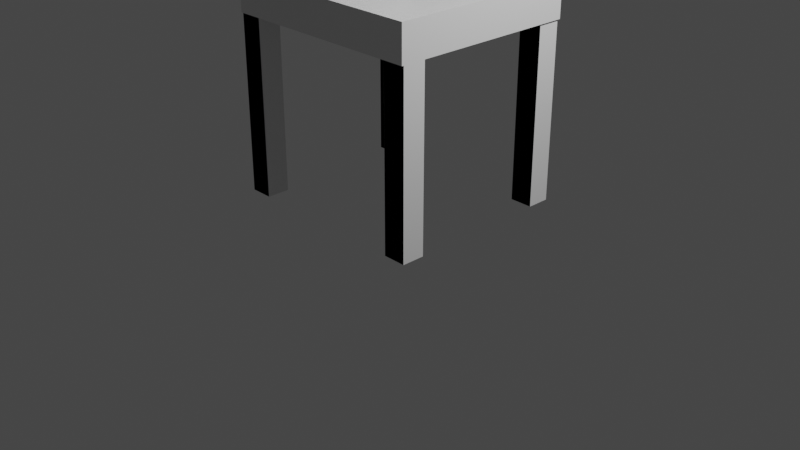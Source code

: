 # Source: SimpleChair_H.blend  (saved by Blender 2.80.75; exported with 4.5.12 LTS)
import bpy
from mathutils import Matrix  # noqa: F401  (used for matrix-valued properties, if any)

bpy.ops.wm.read_factory_settings(use_empty=True)
scene = bpy.context.scene
scene.name = 'Scene'

# ---- collections
col_collection = bpy.data.collections.new('Collection'); scene.collection.children.link(col_collection)

# ---- materials (node trees are filled in below, after node groups)
mat_material = bpy.data.materials.new('Material')
mat_material.alpha_threshold = 0.0
mat_material.use_transparent_shadow = False
mat_material.line_color = (0.0, 0.0, 0.0, 1.0)

# ---- material node trees
mat_material.use_nodes = True; mat_material.node_tree.nodes.clear()
_N = mat_material.node_tree.nodes; _L = mat_material.node_tree.links
n0 = _N.new('ShaderNodeOutputMaterial'); n0.name = 'Material Output'; n0.location = (300, 300)
n1 = _N.new('ShaderNodeBsdfPrincipled'); n1.name = 'Principled BSDF'; n1.location = (10, 300)
n1.distribution = 'GGX'
n1.subsurface_method = 'BURLEY'
n1.inputs[2].default_value = 0.4
n1.inputs[3].default_value = 1.45
n1.inputs[27].default_value = (0.0, 0.0, 0.0, 1.0)
n1.inputs[28].default_value = 1.0
_L.new(n1.outputs[0], n0.inputs[0])
n0.is_active_output = True

# ---- world
world_world = bpy.data.worlds.new('World'); scene.world = world_world
world_world.use_nodes = True; world_world.node_tree.nodes.clear()
_N = world_world.node_tree.nodes; _L = world_world.node_tree.links
n0 = _N.new('ShaderNodeOutputWorld'); n0.name = 'World Output'; n0.location = (300, 300)
n1 = _N.new('ShaderNodeBackground'); n1.name = 'Background'; n1.location = (10, 300)
n1.inputs[0].default_value = (0.05088, 0.05088, 0.05088, 1.0)
_L.new(n1.outputs[0], n0.inputs[0])
n0.is_active_output = True
world_world.color = (0.05088, 0.05088, 0.05088)
world_world.use_sun_shadow = False
world_world.sun_shadow_jitter_overblur = 0.0

# ---- cameras
cam_camera = bpy.data.cameras.new('Camera')
cam_camera.clip_end = 100.0
cam_camera.ortho_scale = 7.314

# ---- lights
light_light = bpy.data.lights.new('Light', 'POINT')
light_light.transmission_factor = 0.0
light_light.energy = 1000.0
light_light.shadow_soft_size = 0.1
light_light.shadow_maximum_resolution = 0.006
light_light.use_absolute_resolution = True

# ---- meshes
me_cube = bpy.data.meshes.new('Cube')
me_cube.from_pydata([(0.781, -0.9789, -10.96), (0.781, -0.7389, -10.96), (1.0, -0.9789, -10.96), (1.0, -0.9789, -0.8842), (1.0, -0.7389, -10.96), (1.0, -0.7389, -0.8842), (-0.9942, 0.7481, -11.06), (-0.9942, 0.9881, -11.06), (-0.7749, 0.7481, -11.06), (-0.7749, 0.9881, -11.06), (0.7667, 0.7447, -10.94), (0.7667, 0.9847, -10.94), (0.9859, 0.7447, -10.94), (0.9859, 0.9847, -10.94), (-0.9956, -0.9837, -10.91), (-0.9956, -0.7437, -10.91), (-0.7763, -0.9837, -10.91), (-0.7763, -0.7437, -10.91), (1.0, 1.0, 1.0), (1.0, 1.0, -1.0), (1.0, -1.0, 1.0), (1.0, -1.0, -1.0), (-1.0, 1.0, 1.0), (-1.0, 1.0, -1.0), (-1.0, -1.0, 1.0), (-1.0, -1.0, -1.0), (-0.01511, 1.0, -1.0), (-0.01511, -1.0, 1.0), (-0.01511, -1.0, -1.0), (-0.01511, 1.0, 1.0), (-0.5076, 1.0, -1.0), (-0.5076, -1.0, 1.0), (-0.5076, -1.0, -1.0), (-0.5076, 1.0, 1.0), (-0.7538, 1.0, -1.0), (-0.7538, -1.0, 1.0), (-0.7538, -1.0, -1.0), (-0.7538, 1.0, 1.0), (-0.7538, -1.0, 11.16), (-1.0, -1.0, 11.16), (-1.0, 1.0, 11.16), (-0.7538, 1.0, 11.16), (0.4924, -1.0, -1.0), (0.4924, 1.0, 1.0), (0.4924, 1.0, -1.0), (0.4924, -1.0, 1.0), (0.7462, -1.0, -1.0), (0.7462, 1.0, 1.0), (0.7462, 1.0, -1.0), (0.7462, -1.0, 1.0), (-1.0, -0.02714, -1.0), (1.0, -0.02714, 1.0), (-1.0, -0.02714, 1.0), (1.0, -0.02714, -1.0), (-0.01511, -0.02714, -1.0), (-0.01511, -0.02714, 1.0), (-0.5076, -0.02714, -1.0), (-0.5076, -0.02714, 1.0), (-0.7538, -0.02714, -1.0), (-0.7538, -0.02714, 1.0), (-1.0, -0.02714, 11.16), (-0.7538, -0.02714, 11.16), (0.4924, -0.02714, 1.0), (0.4924, -0.02714, -1.0), (0.7462, -0.02714, 1.0), (0.7462, -0.02714, -1.0), (-1.0, 0.4864, 1.0), (1.0, 0.4864, -1.0), (-1.0, 0.4864, 11.16), (-1.0, 0.4864, -1.0), (1.0, 0.4864, 1.0), (-0.01511, 0.4864, -1.0), (-0.01511, 0.4864, 1.0), (-0.5076, 0.4864, -1.0), (-0.5076, 0.4864, 1.0), (-0.7538, 0.4864, -1.0), (-0.7538, 0.4864, 1.0), (-0.7538, 0.4864, 11.16), (0.4924, 0.4864, 1.0), (0.4924, 0.4864, -1.0), (0.7462, 0.4864, 1.0), (0.7462, 0.4864, -1.0), (-1.0, -0.5136, -1.0), (1.0, -0.5136, 1.0), (-0.01511, -0.5136, -1.0), (-0.01511, -0.5136, 1.0), (-0.5076, -0.5136, -1.0), (-0.5076, -0.5136, 1.0), (-0.7538, -0.5136, -1.0), (-0.7538, -0.5136, 1.0), (-0.7538, -0.5136, 11.16), (0.4924, -0.5136, 1.0), (0.4924, -0.5136, -1.0), (0.7462, -0.5136, 1.0), (0.7462, -0.5136, -1.0), (-1.0, -0.5136, 1.0), (1.0, -0.5136, -1.0), (-1.0, -0.5136, 11.16), (-1.0, -0.7875, -1.0), (1.0, -0.7875, 1.0), (-0.01511, -0.7875, -1.0), (-0.01511, -0.7875, 1.0), (-0.5076, -0.7875, -1.0), (-0.5076, -0.7875, 1.0), (-0.7538, -0.7875, -1.0), (-0.7538, -0.7875, 1.0), (-0.7538, -0.7875, 11.16), (0.4924, -0.7875, 1.0), (0.4924, -0.7875, -1.0), (0.7462, -0.7875, 1.0), (0.7462, -0.7875, -1.0), (-1.0, -0.7875, 1.0), (-1.0, -0.7875, 11.16), (-1.0, 0.7386, 1.0), (1.0, 0.7386, -1.0), (-1.0, 0.7386, 11.16), (-1.0, 0.7386, -1.0), (1.0, 0.7386, 1.0), (-0.01511, 0.7386, -1.0), (-0.01511, 0.7386, 1.0), (-0.5076, 0.7386, -1.0), (-0.5076, 0.7386, 1.0), (-0.7538, 0.7386, -1.0), (-0.7538, 0.7386, 1.0), (-0.7538, 0.7386, 11.16), (0.4924, 0.7386, 1.0), (0.4924, 0.7386, -1.0), (0.7462, 0.7386, 1.0), (0.7462, 0.7386, -1.0), (-0.9956, -0.9837, -1.0), (-0.7763, -0.9837, -1.0), (-0.9956, -0.7437, -1.0), (-0.9956, -0.7875, -1.0), (-0.7763, -0.7875, -1.0), (-0.7763, -0.7437, -1.0), (0.7667, 0.7447, -1.0), (0.9859, 0.7447, -1.0), (0.7667, 0.9847, -1.0), (0.9859, 0.9847, -1.0), (-0.9942, 0.7481, -1.0), (-0.7749, 0.7481, -1.0), (-0.9942, 0.9881, -1.0), (-0.7749, 0.9881, -1.0), (1.0, -0.7389, -0.8842), (1.0, -0.7875, -0.8842), (1.0, -0.9789, -0.8842), (0.781, -0.9789, -1.0), (1.0, -0.9789, -1.0), (0.781, -0.7875, -1.0), (0.781, -0.7389, -1.0), (1.0, -0.7389, -1.0)], [], [(0, 146, 148, 149, 1), (1, 149, 150, 143, 5, 4), (4, 5, 3, 2), (2, 3, 145, 147, 146, 0), (1, 4, 2, 0), (5, 143, 144, 145, 3), (6, 139, 141, 7), (7, 141, 142, 9), (9, 142, 140, 8), (8, 140, 139, 6), (7, 9, 8, 6), (10, 135, 137, 11), (11, 137, 138, 13), (13, 138, 136, 12), (12, 136, 135, 10), (11, 13, 12, 10), (14, 129, 132, 131, 15), (15, 131, 134, 17), (17, 134, 133, 130, 16), (16, 130, 129, 14), (15, 17, 16, 14), (111, 24, 39, 112), (36, 35, 24, 25), (116, 113, 22, 23), (110, 148, 146, 147, 21, 46), (48, 47, 18, 19), (30, 33, 29, 26), (102, 100, 28, 32), (42, 45, 27, 28), (107, 101, 27, 45), (104, 102, 32, 36), (34, 37, 33, 30), (28, 27, 31, 32), (101, 103, 31, 27), (23, 22, 37, 34), (98, 132, 129, 130, 133, 104, 36, 25), (32, 31, 35, 36), (103, 105, 35, 31), (106, 112, 39, 38), (37, 22, 40, 41), (24, 35, 38, 39), (123, 37, 41, 124), (109, 107, 45, 49), (46, 49, 45, 42), (26, 29, 43, 44), (100, 108, 42, 28), (21, 20, 49, 46), (99, 109, 49, 20), (44, 43, 47, 48), (108, 110, 46, 42), (79, 81, 65, 63), (70, 80, 64, 51), (71, 79, 63, 54), (80, 78, 62, 64), (89, 59, 61, 90), (77, 68, 60, 61), (74, 76, 59, 57), (69, 75, 58, 50), (72, 74, 57, 55), (75, 73, 56, 58), (78, 72, 55, 62), (73, 71, 54, 56), (67, 70, 51, 53), (81, 67, 53, 65), (82, 95, 52, 50), (66, 52, 60, 68), (113, 66, 68, 115), (128, 114, 67, 81), (114, 117, 70, 67), (120, 118, 71, 73), (125, 119, 72, 78), (122, 120, 73, 75), (119, 121, 74, 72), (116, 122, 75, 69), (121, 123, 76, 74), (124, 115, 68, 77), (127, 125, 78, 80), (118, 126, 79, 71), (117, 127, 80, 70), (126, 128, 81, 79), (59, 76, 77, 61), (50, 52, 66, 69), (98, 111, 95, 82), (105, 89, 90, 106), (63, 65, 94, 92), (51, 64, 93, 83), (54, 63, 92, 84), (64, 62, 91, 93), (61, 60, 97, 90), (57, 59, 89, 87), (50, 58, 88, 82), (55, 57, 87, 85), (58, 56, 86, 88), (62, 55, 85, 91), (56, 54, 84, 86), (53, 51, 83, 96), (65, 53, 96, 94), (52, 95, 97, 60), (35, 105, 106, 38), (25, 24, 111, 98), (92, 94, 110, 108), (83, 93, 109, 99), (84, 92, 108, 100), (93, 91, 107, 109), (90, 97, 112, 106), (87, 89, 105, 103), (82, 88, 104, 133, 134, 131, 132, 98), (85, 87, 103, 101), (88, 86, 102, 104), (91, 85, 101, 107), (86, 84, 100, 102), (96, 83, 99, 144, 143, 150), (94, 96, 150, 149, 148, 110), (95, 111, 112, 97), (44, 48, 128, 126), (18, 47, 127, 117), (26, 44, 126, 118), (47, 43, 125, 127), (41, 40, 115, 124), (33, 37, 123, 121), (23, 141, 139, 140, 122, 116), (29, 33, 121, 119), (34, 30, 120, 122), (43, 29, 119, 125), (30, 26, 118, 120), (19, 18, 117, 114), (48, 137, 135, 136, 114, 128), (22, 113, 115, 40), (76, 123, 124, 77), (69, 66, 113, 116), (114, 136, 138, 137, 48, 19), (122, 140, 142, 141, 23, 34), (147, 145, 144, 99, 20, 21)])
_uv = me_cube.uv_layers.new(name='UVMap')
_uv.uv.foreach_set('vector', [0.375, 0.0, 0.6221, 0.0, 0.6221, 0.1994, 0.6221, 0.25, 0.375, 0.25, 0.375, 0.25, 0.6221, 0.25, 0.6221, 0.4996, 0.625, 0.4996, 0.625, 0.5, 0.375, 0.5, 0.375, 0.5, 0.625, 0.5, 0.625, 0.75, 0.375, 0.75, 0.375, 0.75, 0.625, 0.75, 0.625, 0.7504, 0.6221, 0.7504, 0.6221, 1.0, 0.375, 1.0, 0.125, 0.5, 0.375, 0.5, 0.375, 0.75, 0.125, 0.75, 0.625, 0.5, 0.6254, 0.5, 0.6254, 0.5506, 0.6254, 0.75, 0.625, 0.75, 0.375, 0.0, 0.6245, 0.0, 0.6245, 0.25, 0.375, 0.25, 0.375, 0.25, 0.6245, 0.25, 0.6245, 0.5, 0.375, 0.5, 0.375, 0.5, 0.6245, 0.5, 0.6245, 0.75, 0.375, 0.75, 0.375, 0.75, 0.6245, 0.75, 0.6245, 1.0, 0.375, 1.0, 0.125, 0.5, 0.375, 0.5, 0.375, 0.75, 0.125, 0.75, 0.375, 0.0, 0.6217, 0.0, 0.6217, 0.25, 0.375, 0.25, 0.375, 0.25, 0.6217, 0.25, 0.6217, 0.5, 0.375, 0.5, 0.375, 0.5, 0.6217, 0.5, 0.6217, 0.75, 0.375, 0.75, 0.375, 0.75, 0.6217, 0.75, 0.6217, 1.0, 0.375, 1.0, 0.125, 0.5, 0.375, 0.5, 0.375, 0.75, 0.125, 0.75, 0.375, 0.0, 0.621, 0.0, 0.621, 0.2044, 0.621, 0.25, 0.375, 0.25, 0.375, 0.25, 0.621, 0.25, 0.621, 0.5, 0.375, 0.5, 0.375, 0.5, 0.621, 0.5, 0.621, 0.5456, 0.621, 0.75, 0.375, 0.75, 0.375, 0.75, 0.621, 0.75, 0.621, 1.0, 0.375, 1.0, 0.125, 0.5, 0.375, 0.5, 0.375, 0.75, 0.125, 0.75, 0.625, 0.5266, 0.625, 0.5, 0.625, 0.5, 0.625, 0.5266, 0.375, 0.4692, 0.625, 0.4692, 0.625, 0.5, 0.375, 0.5, 0.375, 0.7173, 0.625, 0.7173, 0.625, 0.75, 0.375, 0.75, 0.5933, 0.9734, 0.5976, 0.9734, 0.5976, 0.9974, 0.625, 0.9974, 0.625, 1.0, 0.5933, 1.0, 0.625, 0.7183, 0.875, 0.7183, 0.875, 0.75, 0.625, 0.75, 0.625, 0.5616, 0.875, 0.5616, 0.875, 0.6231, 0.625, 0.6231, 0.4366, 0.9734, 0.4981, 0.9734, 0.4981, 1.0, 0.4366, 1.0, 0.375, 0.3134, 0.625, 0.3134, 0.625, 0.3769, 0.375, 0.3769, 0.4384, 0.2234, 0.5019, 0.2234, 0.5019, 0.25, 0.4384, 0.25, 0.4058, 0.9734, 0.4366, 0.9734, 0.4366, 1.0, 0.4058, 1.0, 0.625, 0.5308, 0.875, 0.5308, 0.875, 0.5616, 0.625, 0.5616, 0.375, 0.3769, 0.625, 0.3769, 0.625, 0.4384, 0.375, 0.4384, 0.5019, 0.2234, 0.5634, 0.2234, 0.5634, 0.25, 0.5019, 0.25, 0.625, 0.5, 0.875, 0.5, 0.875, 0.5308, 0.625, 0.5308, 0.375, 0.9734, 0.3756, 0.9734, 0.3756, 0.998, 0.403, 0.998, 0.403, 0.9734, 0.4058, 0.9734, 0.4058, 1.0, 0.375, 1.0, 0.375, 0.4384, 0.625, 0.4384, 0.625, 0.4692, 0.375, 0.4692, 0.5634, 0.2234, 0.5942, 0.2234, 0.5942, 0.25, 0.5634, 0.25, 0.5942, 0.2234, 0.625, 0.2234, 0.625, 0.25, 0.5942, 0.25, 0.875, 0.5308, 0.875, 0.5, 0.875, 0.5, 0.875, 0.5308, 0.625, 0.5, 0.625, 0.4692, 0.625, 0.4692, 0.625, 0.5, 0.5942, 0.03268, 0.5942, 0.0, 0.5942, 0.0, 0.5942, 0.03268, 0.4067, 0.2234, 0.4384, 0.2234, 0.4384, 0.25, 0.4067, 0.25, 0.375, 0.2817, 0.625, 0.2817, 0.625, 0.3134, 0.375, 0.3134, 0.625, 0.6231, 0.875, 0.6231, 0.875, 0.6866, 0.625, 0.6866, 0.4981, 0.9734, 0.5616, 0.9734, 0.5616, 1.0, 0.4981, 1.0, 0.375, 0.25, 0.625, 0.25, 0.625, 0.2817, 0.375, 0.2817, 0.375, 0.2234, 0.4067, 0.2234, 0.4067, 0.25, 0.375, 0.25, 0.625, 0.6866, 0.875, 0.6866, 0.875, 0.7183, 0.625, 0.7183, 0.5616, 0.9734, 0.5933, 0.9734, 0.5933, 1.0, 0.5616, 1.0, 0.5616, 0.8142, 0.5933, 0.8142, 0.5933, 0.8784, 0.5616, 0.8784, 0.375, 0.0642, 0.4067, 0.0642, 0.4067, 0.1284, 0.375, 0.1284, 0.4981, 0.8142, 0.5616, 0.8142, 0.5616, 0.8784, 0.4981, 0.8784, 0.4067, 0.0642, 0.4384, 0.0642, 0.4384, 0.1284, 0.4067, 0.1284, 0.5942, 0.1892, 0.5942, 0.1284, 0.5942, 0.1284, 0.5942, 0.1892, 0.5942, 0.0642, 0.625, 0.0642, 0.625, 0.1284, 0.5942, 0.1284, 0.5634, 0.0642, 0.5942, 0.0642, 0.5942, 0.1284, 0.5634, 0.1284, 0.375, 0.8142, 0.4058, 0.8142, 0.4058, 0.8784, 0.375, 0.8784, 0.5019, 0.0642, 0.5634, 0.0642, 0.5634, 0.1284, 0.5019, 0.1284, 0.4058, 0.8142, 0.4366, 0.8142, 0.4366, 0.8784, 0.4058, 0.8784, 0.4384, 0.0642, 0.5019, 0.0642, 0.5019, 0.1284, 0.4384, 0.1284, 0.4366, 0.8142, 0.4981, 0.8142, 0.4981, 0.8784, 0.4366, 0.8784, 0.125, 0.5642, 0.375, 0.5642, 0.375, 0.6284, 0.125, 0.6284, 0.5933, 0.8142, 0.625, 0.8142, 0.625, 0.8784, 0.5933, 0.8784, 0.375, 0.5608, 0.625, 0.5608, 0.625, 0.6216, 0.375, 0.6216, 0.625, 0.6858, 0.625, 0.6216, 0.625, 0.6216, 0.625, 0.6858, 0.625, 0.7173, 0.625, 0.6858, 0.625, 0.6858, 0.625, 0.7173, 0.5933, 0.7827, 0.625, 0.7827, 0.625, 0.8142, 0.5933, 0.8142, 0.125, 0.5327, 0.375, 0.5327, 0.375, 0.5642, 0.125, 0.5642, 0.4366, 0.7827, 0.4981, 0.7827, 0.4981, 0.8142, 0.4366, 0.8142, 0.4384, 0.03268, 0.5019, 0.03268, 0.5019, 0.0642, 0.4384, 0.0642, 0.4058, 0.7827, 0.4366, 0.7827, 0.4366, 0.8142, 0.4058, 0.8142, 0.5019, 0.03268, 0.5634, 0.03268, 0.5634, 0.0642, 0.5019, 0.0642, 0.375, 0.7827, 0.4058, 0.7827, 0.4058, 0.8142, 0.375, 0.8142, 0.5634, 0.03268, 0.5942, 0.03268, 0.5942, 0.0642, 0.5634, 0.0642, 0.5942, 0.03268, 0.625, 0.03268, 0.625, 0.0642, 0.5942, 0.0642, 0.4067, 0.03268, 0.4384, 0.03268, 0.4384, 0.0642, 0.4067, 0.0642, 0.4981, 0.7827, 0.5616, 0.7827, 0.5616, 0.8142, 0.4981, 0.8142, 0.375, 0.03268, 0.4067, 0.03268, 0.4067, 0.0642, 0.375, 0.0642, 0.5616, 0.7827, 0.5933, 0.7827, 0.5933, 0.8142, 0.5616, 0.8142, 0.5942, 0.1284, 0.5942, 0.0642, 0.5942, 0.0642, 0.5942, 0.1284, 0.375, 0.6216, 0.625, 0.6216, 0.625, 0.6858, 0.375, 0.6858, 0.375, 0.5266, 0.625, 0.5266, 0.625, 0.5608, 0.375, 0.5608, 0.5942, 0.2234, 0.5942, 0.1892, 0.5942, 0.1892, 0.5942, 0.2234, 0.5616, 0.8784, 0.5933, 0.8784, 0.5933, 0.9392, 0.5616, 0.9392, 0.375, 0.1284, 0.4067, 0.1284, 0.4067, 0.1892, 0.375, 0.1892, 0.4981, 0.8784, 0.5616, 0.8784, 0.5616, 0.9392, 0.4981, 0.9392, 0.4067, 0.1284, 0.4384, 0.1284, 0.4384, 0.1892, 0.4067, 0.1892, 0.5942, 0.1284, 0.625, 0.1284, 0.625, 0.1892, 0.5942, 0.1892, 0.5634, 0.1284, 0.5942, 0.1284, 0.5942, 0.1892, 0.5634, 0.1892, 0.375, 0.8784, 0.4058, 0.8784, 0.4058, 0.9392, 0.375, 0.9392, 0.5019, 0.1284, 0.5634, 0.1284, 0.5634, 0.1892, 0.5019, 0.1892, 0.4058, 0.8784, 0.4366, 0.8784, 0.4366, 0.9392, 0.4058, 0.9392, 0.4384, 0.1284, 0.5019, 0.1284, 0.5019, 0.1892, 0.4384, 0.1892, 0.4366, 0.8784, 0.4981, 0.8784, 0.4981, 0.9392, 0.4366, 0.9392, 0.125, 0.6284, 0.375, 0.6284, 0.375, 0.6892, 0.125, 0.6892, 0.5933, 0.8784, 0.625, 0.8784, 0.625, 0.9392, 0.5933, 0.9392, 0.625, 0.6216, 0.625, 0.5608, 0.625, 0.5608, 0.625, 0.6216, 0.5942, 0.25, 0.5942, 0.2234, 0.5942, 0.2234, 0.5942, 0.25, 0.375, 0.5, 0.625, 0.5, 0.625, 0.5266, 0.375, 0.5266, 0.5616, 0.9392, 0.5933, 0.9392, 0.5933, 0.9734, 0.5616, 0.9734, 0.375, 0.1892, 0.4067, 0.1892, 0.4067, 0.2234, 0.375, 0.2234, 0.4981, 0.9392, 0.5616, 0.9392, 0.5616, 0.9734, 0.4981, 0.9734, 0.4067, 0.1892, 0.4384, 0.1892, 0.4384, 0.2234, 0.4067, 0.2234, 0.5942, 0.1892, 0.625, 0.1892, 0.625, 0.2234, 0.5942, 0.2234, 0.5634, 0.1892, 0.5942, 0.1892, 0.5942, 0.2234, 0.5634, 0.2234, 0.375, 0.9392, 0.4058, 0.9392, 0.4058, 0.9734, 0.403, 0.9734, 0.403, 0.968, 0.3756, 0.968, 0.3756, 0.9734, 0.375, 0.9734, 0.5019, 0.1892, 0.5634, 0.1892, 0.5634, 0.2234, 0.5019, 0.2234, 0.4058, 0.9392, 0.4366, 0.9392, 0.4366, 0.9734, 0.4058, 0.9734, 0.4384, 0.1892, 0.5019, 0.1892, 0.5019, 0.2234, 0.4384, 0.2234, 0.4366, 0.9392, 0.4981, 0.9392, 0.4981, 0.9734, 0.4366, 0.9734, 0.125, 0.6892, 0.375, 0.6892, 0.375, 0.7234, 0.1395, 0.7234, 0.1395, 0.7174, 0.125, 0.7174, 0.5933, 0.9392, 0.625, 0.9392, 0.625, 0.9674, 0.5976, 0.9674, 0.5976, 0.9734, 0.5933, 0.9734, 0.625, 0.5608, 0.625, 0.5266, 0.625, 0.5266, 0.625, 0.5608, 0.5616, 0.75, 0.5933, 0.75, 0.5933, 0.7827, 0.5616, 0.7827, 0.375, 0.0, 0.4067, 0.0, 0.4067, 0.03268, 0.375, 0.03268, 0.4981, 0.75, 0.5616, 0.75, 0.5616, 0.7827, 0.4981, 0.7827, 0.4067, 0.0, 0.4384, 0.0, 0.4384, 0.03268, 0.4067, 0.03268, 0.5942, 0.0, 0.625, 0.0, 0.625, 0.03268, 0.5942, 0.03268, 0.5634, 0.0, 0.5942, 0.0, 0.5942, 0.03268, 0.5634, 0.03268, 0.375, 0.75, 0.3757, 0.7515, 0.3757, 0.7815, 0.4031, 0.7815, 0.4058, 0.7827, 0.375, 0.7827, 0.5019, 0.0, 0.5634, 0.0, 0.5634, 0.03268, 0.5019, 0.03268, 0.4058, 0.75, 0.4366, 0.75, 0.4366, 0.7827, 0.4058, 0.7827, 0.4384, 0.0, 0.5019, 0.0, 0.5019, 0.03268, 0.4384, 0.03268, 0.4366, 0.75, 0.4981, 0.75, 0.4981, 0.7827, 0.4366, 0.7827, 0.125, 0.5, 0.375, 0.5, 0.375, 0.5327, 0.125, 0.5327, 0.5933, 0.75, 0.5958, 0.7519, 0.5958, 0.7819, 0.6232, 0.7819, 0.625, 0.7827, 0.5933, 0.7827, 0.625, 0.75, 0.625, 0.7173, 0.625, 0.7173, 0.625, 0.75, 0.5942, 0.0642, 0.5942, 0.03268, 0.5942, 0.03268, 0.5942, 0.0642, 0.375, 0.6858, 0.625, 0.6858, 0.625, 0.7173, 0.375, 0.7173, 0.625, 0.7827, 0.6232, 0.7819, 0.6232, 0.7519, 0.5958, 0.7519, 0.5933, 0.75, 0.625, 0.75, 0.4058, 0.7827, 0.4031, 0.7815, 0.4031, 0.7515, 0.3757, 0.7515, 0.375, 0.75, 0.4058, 0.75, 0.125, 0.7474, 0.1395, 0.7474, 0.1395, 0.7234, 0.375, 0.7234, 0.375, 0.75, 0.125, 0.75])
me_cube.materials.append(mat_material)
me_cube.use_remesh_preserve_volume = False
me_cube.use_remesh_preserve_attributes = False
me_cube.use_mirror_vertex_groups = False
me_cube.update()
me_cube_001 = bpy.data.meshes.new('Cube.001')
me_cube_001.from_pydata([(-1.0, -1.0, -1.0), (-1.0, -1.0, 1.0), (-1.0, 1.0, -1.0), (-1.0, 1.0, 1.0), (1.0, -1.0, -1.0), (1.0, -1.0, 1.0), (1.0, 1.0, -1.0), (1.0, 1.0, 1.0)], [], [(0, 1, 3, 2), (2, 3, 7, 6), (6, 7, 5, 4), (4, 5, 1, 0), (2, 6, 4, 0), (7, 3, 1, 5)])
_uv = me_cube_001.uv_layers.new(name='UVMap')
_uv.uv.foreach_set('vector', [0.375, 0.0, 0.625, 0.0, 0.625, 0.25, 0.375, 0.25, 0.375, 0.25, 0.625, 0.25, 0.625, 0.5, 0.375, 0.5, 0.375, 0.5, 0.625, 0.5, 0.625, 0.75, 0.375, 0.75, 0.375, 0.75, 0.625, 0.75, 0.625, 1.0, 0.375, 1.0, 0.125, 0.5, 0.375, 0.5, 0.375, 0.75, 0.125, 0.75, 0.625, 0.5, 0.875, 0.5, 0.875, 0.75, 0.625, 0.75])
me_cube_001.use_remesh_preserve_volume = False
me_cube_001.use_remesh_preserve_attributes = False
me_cube_001.use_mirror_vertex_groups = False
me_cube_001.update()
me_cube_002 = bpy.data.meshes.new('Cube.002')
me_cube_002.from_pydata([(-1.0, -1.0, -1.0), (-1.0, -1.0, 1.0), (-1.0, 1.0, -1.0), (-1.0, 1.0, 1.0), (1.0, -1.0, -1.0), (1.0, -1.0, 1.0), (1.0, 1.0, -1.0), (1.0, 1.0, 1.0)], [], [(0, 1, 3, 2), (2, 3, 7, 6), (6, 7, 5, 4), (4, 5, 1, 0), (2, 6, 4, 0), (7, 3, 1, 5)])
_uv = me_cube_002.uv_layers.new(name='UVMap')
_uv.uv.foreach_set('vector', [0.375, 0.0, 0.625, 0.0, 0.625, 0.25, 0.375, 0.25, 0.375, 0.25, 0.625, 0.25, 0.625, 0.5, 0.375, 0.5, 0.375, 0.5, 0.625, 0.5, 0.625, 0.75, 0.375, 0.75, 0.375, 0.75, 0.625, 0.75, 0.625, 1.0, 0.375, 1.0, 0.125, 0.5, 0.375, 0.5, 0.375, 0.75, 0.125, 0.75, 0.625, 0.5, 0.875, 0.5, 0.875, 0.75, 0.625, 0.75])
me_cube_002.use_remesh_preserve_volume = False
me_cube_002.use_remesh_preserve_attributes = False
me_cube_002.use_mirror_vertex_groups = False
me_cube_002.update()
me_cube_003 = bpy.data.meshes.new('Cube.003')
me_cube_003.from_pydata([(-1.0, -1.0, -1.0), (-1.0, -1.0, 1.0), (-1.0, 1.0, -1.0), (-1.0, 1.0, 1.0), (1.0, -1.0, -1.0), (1.0, -1.0, 1.0), (1.0, 1.0, -1.0), (1.0, 1.0, 1.0)], [], [(0, 1, 3, 2), (2, 3, 7, 6), (6, 7, 5, 4), (4, 5, 1, 0), (2, 6, 4, 0), (7, 3, 1, 5)])
_uv = me_cube_003.uv_layers.new(name='UVMap')
_uv.uv.foreach_set('vector', [0.375, 0.0, 0.625, 0.0, 0.625, 0.25, 0.375, 0.25, 0.375, 0.25, 0.625, 0.25, 0.625, 0.5, 0.375, 0.5, 0.375, 0.5, 0.625, 0.5, 0.625, 0.75, 0.375, 0.75, 0.375, 0.75, 0.625, 0.75, 0.625, 1.0, 0.375, 1.0, 0.125, 0.5, 0.375, 0.5, 0.375, 0.75, 0.125, 0.75, 0.625, 0.5, 0.875, 0.5, 0.875, 0.75, 0.625, 0.75])
me_cube_003.use_remesh_preserve_volume = False
me_cube_003.use_remesh_preserve_attributes = False
me_cube_003.use_mirror_vertex_groups = False
me_cube_003.update()
me_cube_004 = bpy.data.meshes.new('Cube.004')
me_cube_004.from_pydata([(-1.0, -1.0, -1.0), (-1.0, -1.0, 1.0), (-1.0, 1.0, -1.0), (-1.0, 1.0, 1.0), (1.0, -1.0, -1.0), (1.0, -1.0, 1.0), (1.0, 1.0, -1.0), (1.0, 1.0, 1.0)], [], [(0, 1, 3, 2), (2, 3, 7, 6), (6, 7, 5, 4), (4, 5, 1, 0), (2, 6, 4, 0), (7, 3, 1, 5)])
_uv = me_cube_004.uv_layers.new(name='UVMap')
_uv.uv.foreach_set('vector', [0.375, 0.0, 0.625, 0.0, 0.625, 0.25, 0.375, 0.25, 0.375, 0.25, 0.625, 0.25, 0.625, 0.5, 0.375, 0.5, 0.375, 0.5, 0.625, 0.5, 0.625, 0.75, 0.375, 0.75, 0.375, 0.75, 0.625, 0.75, 0.625, 1.0, 0.375, 1.0, 0.125, 0.5, 0.375, 0.5, 0.375, 0.75, 0.125, 0.75, 0.625, 0.5, 0.875, 0.5, 0.875, 0.75, 0.625, 0.75])
me_cube_004.use_remesh_preserve_volume = False
me_cube_004.use_remesh_preserve_attributes = False
me_cube_004.use_mirror_vertex_groups = False
me_cube_004.update()

# ---- objects
ob_cube = bpy.data.objects.new('Cube', me_cube)
ob_light = bpy.data.objects.new('Light', light_light)
ob_camera = bpy.data.objects.new('Camera', cam_camera)
ob_cube_001 = bpy.data.objects.new('Cube.001', me_cube_001)
ob_cube_002 = bpy.data.objects.new('Cube.002', me_cube_002)
ob_cube_003 = bpy.data.objects.new('Cube.003', me_cube_003)
ob_cube_004 = bpy.data.objects.new('Cube.004', me_cube_004)

# ---- transforms, parenting, visibility, modifiers, constraints
ob_cube.location = (0.0, 0.0, 2.285)
ob_cube.scale = (1.095, 1.0, 0.1845)
ob_cube.lock_rotations_4d = False
ob_cube.empty_display_type = 'ARROWS'
ob_cube.lineart.crease_threshold = 0.0
ob_light.location = (4.076, 1.005, 5.904)
ob_light.rotation_euler = (0.6503, 0.05522, 1.866)
ob_light.lock_rotations_4d = False
ob_light.empty_display_type = 'ARROWS'
ob_light.color = (0.0, 0.0, 0.0, 0.0)
ob_light.lineart.crease_threshold = 0.0
ob_camera.location = (7.359, -6.926, 4.958)
ob_camera.rotation_euler = (1.109, 0.0, 0.8149)
ob_camera.lock_rotations_4d = False
ob_camera.empty_display_type = 'ARROWS'
ob_camera.color = (0.0, 0.0, 0.0, 0.0)
ob_camera.display_type = 'WIRE'
ob_camera.lineart.crease_threshold = 0.0
ob_cube_001.location = (-0.9697, -0.8637, 1.2)
ob_cube_001.scale = (0.12, 0.12, 0.9294)
ob_cube_001.lineart.crease_threshold = 0.0
ob_cube_002.location = (0.9591, 0.8647, 1.195)
ob_cube_002.scale = (0.12, 0.12, 0.9294)
ob_cube_002.lineart.crease_threshold = 0.0
ob_cube_003.location = (-0.9682, 0.8681, 1.174)
ob_cube_003.scale = (0.12, 0.12, 0.9294)
ob_cube_003.lineart.crease_threshold = 0.0
ob_cube_004.location = (0.9749, -0.8589, 1.192)
ob_cube_004.scale = (0.12, 0.12, 0.9294)
ob_cube_004.lineart.crease_threshold = 0.0

# ---- collection membership
col_collection.objects.link(ob_cube)
col_collection.objects.link(ob_light)
col_collection.objects.link(ob_camera)
col_collection.objects.link(ob_cube_001)
col_collection.objects.link(ob_cube_002)
col_collection.objects.link(ob_cube_003)
col_collection.objects.link(ob_cube_004)

# ---- scene / render settings (as saved in the file)
scene.camera = ob_camera
scene.frame_start = 1; scene.frame_end = 250; scene.frame_set(125)
scene.render.engine = 'BLENDER_EEVEE_NEXT'
scene.cycles.use_denoising = False
scene.cycles.samples = 128
scene.cycles.sampling_pattern = 'TABULATED_SOBOL'
scene.cycles.use_adaptive_sampling = False
scene.cycles.use_light_tree = False
scene.view_settings.view_transform = 'Filmic'
bpy.context.view_layer.update()
